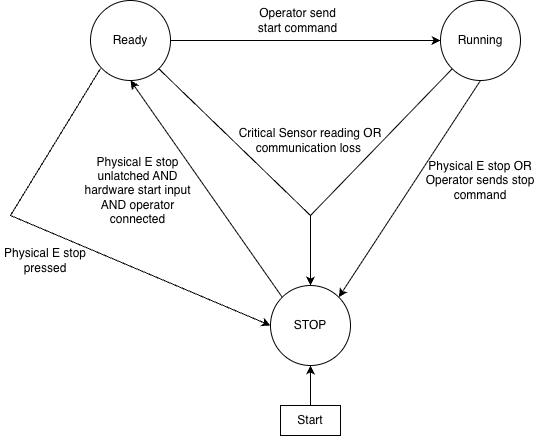

The diagram above was exported from draw.io. Its source (the exported page's mxGraphModel, read from the mxfile embedded in the PNG):
<mxGraphModel dx="1003" dy="604" grid="1" gridSize="10" guides="1" tooltips="1" connect="1" arrows="1" fold="1" page="1" pageScale="1" pageWidth="850" pageHeight="1100" math="0" shadow="0">
  <root>
    <mxCell id="0" />
    <mxCell id="1" parent="0" />
    <mxCell id="OErltG3DVrSCQn5LkluQ-1" parent="1" style="ellipse;whiteSpace=wrap;html=1;aspect=fixed;" value="STOP" vertex="1">
      <mxGeometry height="80" width="80" x="420" y="350" as="geometry" />
    </mxCell>
    <mxCell id="OErltG3DVrSCQn5LkluQ-2" parent="1" style="ellipse;whiteSpace=wrap;html=1;aspect=fixed;" value="Running" vertex="1">
      <mxGeometry height="80" width="80" x="590" y="65" as="geometry" />
    </mxCell>
    <mxCell id="OErltG3DVrSCQn5LkluQ-3" parent="1" style="ellipse;whiteSpace=wrap;html=1;aspect=fixed;" value="Ready" vertex="1">
      <mxGeometry height="80" width="80" x="240" y="65" as="geometry" />
    </mxCell>
    <mxCell id="OErltG3DVrSCQn5LkluQ-4" edge="1" parent="1" source="OErltG3DVrSCQn5LkluQ-1" style="endArrow=classic;html=1;rounded=0;exitX=0;exitY=0;exitDx=0;exitDy=0;entryX=0.5;entryY=1;entryDx=0;entryDy=0;" target="OErltG3DVrSCQn5LkluQ-3" value="">
      <mxGeometry height="50" relative="1" width="50" as="geometry">
        <mxPoint x="400" y="340" as="sourcePoint" />
        <mxPoint x="450" y="290" as="targetPoint" />
      </mxGeometry>
    </mxCell>
    <mxCell id="OErltG3DVrSCQn5LkluQ-5" parent="1" style="text;html=1;whiteSpace=wrap;strokeColor=none;fillColor=none;align=center;verticalAlign=middle;rounded=0;" value="Physical E stop unlatched AND hardware start input AND operator connected" vertex="1">
      <mxGeometry height="30" width="115" x="230" y="240" as="geometry" />
    </mxCell>
    <mxCell id="OErltG3DVrSCQn5LkluQ-6" edge="1" parent="1" source="OErltG3DVrSCQn5LkluQ-3" style="endArrow=classic;html=1;rounded=0;exitX=1;exitY=0.5;exitDx=0;exitDy=0;entryX=0;entryY=0.5;entryDx=0;entryDy=0;" target="OErltG3DVrSCQn5LkluQ-2" value="">
      <mxGeometry height="50" relative="1" width="50" as="geometry">
        <mxPoint x="400" y="310" as="sourcePoint" />
        <mxPoint x="450" y="260" as="targetPoint" />
      </mxGeometry>
    </mxCell>
    <mxCell id="OErltG3DVrSCQn5LkluQ-7" parent="1" style="text;html=1;whiteSpace=wrap;strokeColor=none;fillColor=none;align=center;verticalAlign=middle;rounded=0;" value="Operator send start command" vertex="1">
      <mxGeometry height="30" width="85" x="405" y="70" as="geometry" />
    </mxCell>
    <mxCell id="OErltG3DVrSCQn5LkluQ-8" edge="1" parent="1" source="OErltG3DVrSCQn5LkluQ-3" style="endArrow=classic;html=1;rounded=0;exitX=1;exitY=1;exitDx=0;exitDy=0;entryX=0.5;entryY=0;entryDx=0;entryDy=0;" target="OErltG3DVrSCQn5LkluQ-1" value="">
      <mxGeometry height="50" relative="1" width="50" as="geometry">
        <Array as="points">
          <mxPoint x="460" y="280" />
        </Array>
        <mxPoint x="400" y="300" as="sourcePoint" />
        <mxPoint x="450" y="250" as="targetPoint" />
      </mxGeometry>
    </mxCell>
    <mxCell id="OErltG3DVrSCQn5LkluQ-9" edge="1" parent="1" style="endArrow=none;html=1;rounded=0;entryX=0;entryY=1;entryDx=0;entryDy=0;" target="OErltG3DVrSCQn5LkluQ-2" value="">
      <mxGeometry height="50" relative="1" width="50" as="geometry">
        <mxPoint x="460" y="280" as="sourcePoint" />
        <mxPoint x="450" y="250" as="targetPoint" />
      </mxGeometry>
    </mxCell>
    <mxCell id="OErltG3DVrSCQn5LkluQ-10" parent="1" style="text;html=1;whiteSpace=wrap;strokeColor=none;fillColor=none;align=center;verticalAlign=middle;rounded=0;" value="Critical Sensor reading OR communication loss&amp;nbsp;" vertex="1">
      <mxGeometry height="30" width="150" x="385" y="190" as="geometry" />
    </mxCell>
    <mxCell id="OErltG3DVrSCQn5LkluQ-11" edge="1" parent="1" source="OErltG3DVrSCQn5LkluQ-2" style="endArrow=classic;html=1;rounded=0;exitX=0.5;exitY=1;exitDx=0;exitDy=0;entryX=1;entryY=0;entryDx=0;entryDy=0;" target="OErltG3DVrSCQn5LkluQ-1" value="">
      <mxGeometry height="50" relative="1" width="50" as="geometry">
        <mxPoint x="400" y="300" as="sourcePoint" />
        <mxPoint x="450" y="250" as="targetPoint" />
      </mxGeometry>
    </mxCell>
    <mxCell id="OErltG3DVrSCQn5LkluQ-12" parent="1" style="text;html=1;whiteSpace=wrap;strokeColor=none;fillColor=none;align=center;verticalAlign=middle;rounded=0;" value="Physical E stop OR Operator sends stop command" vertex="1">
      <mxGeometry height="30" width="130" x="565" y="230" as="geometry" />
    </mxCell>
    <mxCell id="OErltG3DVrSCQn5LkluQ-14" parent="1" style="text;html=1;whiteSpace=wrap;strokeColor=default;fillColor=none;align=center;verticalAlign=middle;rounded=0;" value="Start" vertex="1">
      <mxGeometry height="30" width="60" x="430" y="470" as="geometry" />
    </mxCell>
    <mxCell id="OErltG3DVrSCQn5LkluQ-15" edge="1" parent="1" source="OErltG3DVrSCQn5LkluQ-14" style="endArrow=classic;html=1;rounded=0;entryX=0.5;entryY=1;entryDx=0;entryDy=0;" target="OErltG3DVrSCQn5LkluQ-1" value="">
      <mxGeometry height="50" relative="1" width="50" as="geometry">
        <mxPoint x="400" y="300" as="sourcePoint" />
        <mxPoint x="450" y="250" as="targetPoint" />
      </mxGeometry>
    </mxCell>
    <mxCell id="OErltG3DVrSCQn5LkluQ-16" edge="1" parent="1" style="endArrow=classic;html=1;rounded=0;entryX=0;entryY=0.5;entryDx=0;entryDy=0;" target="OErltG3DVrSCQn5LkluQ-1" value="">
      <mxGeometry height="50" relative="1" width="50" as="geometry">
        <Array as="points">
          <mxPoint x="160" y="280" />
        </Array>
        <mxPoint x="250" y="133" as="sourcePoint" />
        <mxPoint x="450" y="240" as="targetPoint" />
      </mxGeometry>
    </mxCell>
    <mxCell id="OErltG3DVrSCQn5LkluQ-17" parent="1" style="text;html=1;whiteSpace=wrap;strokeColor=none;fillColor=none;align=center;verticalAlign=middle;rounded=0;" value="Physical E stop pressed" vertex="1">
      <mxGeometry height="30" width="90" x="150" y="310" as="geometry" />
    </mxCell>
  </root>
</mxGraphModel>